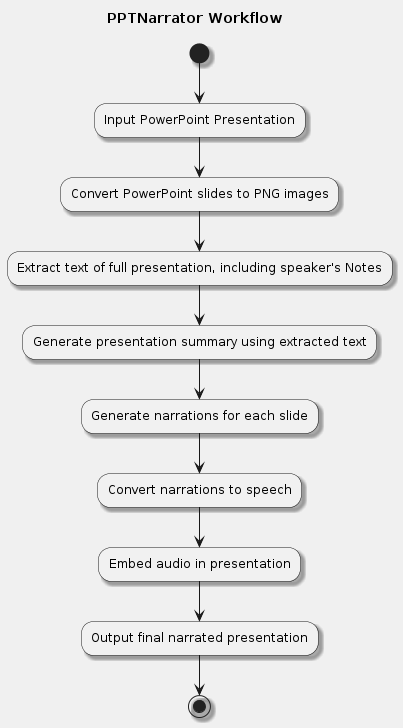

The diagram above was rendered by PlantUML. Its source (embedded in the PNG):
@startuml
skinparam backgroundColor #f0f0f0
skinparam shadowing true
skinparam roundcorner 20
skinparam defaultFontName Arial
title PPTNarrator Workflow

(*) --> "Input PowerPoint Presentation"
--> "Convert PowerPoint slides to PNG images"
--> "Extract text of full presentation, including speaker's Notes"
--> "Generate presentation summary using extracted text"
--> "Generate narrations for each slide"
--> "Convert narrations to speech"
--> "Embed audio in presentation"
--> "Output final narrated presentation"
--> (*)
@enduml